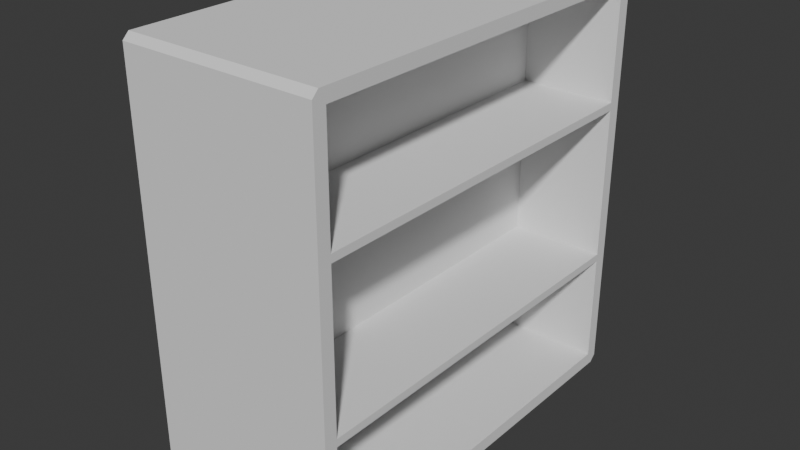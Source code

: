 # Source: shelf.blend  (saved by Blender 4.2.66; exported with 4.5.12 LTS)
import bpy
from mathutils import Matrix  # noqa: F401  (used for matrix-valued properties, if any)

bpy.ops.wm.read_factory_settings(use_empty=True)
scene = bpy.context.scene
scene.name = 'Scene'

# ---- collections
col_collection = bpy.data.collections.new('Collection'); scene.collection.children.link(col_collection)

# ---- world
world_world = bpy.data.worlds.new('World'); scene.world = world_world
world_world.use_nodes = True; world_world.node_tree.nodes.clear()
_N = world_world.node_tree.nodes; _L = world_world.node_tree.links
n0 = _N.new('ShaderNodeOutputWorld'); n0.name = 'World Output'; n0.location = (300, 300)
n1 = _N.new('ShaderNodeBackground'); n1.name = 'Background'; n1.location = (10, 300)
n1.inputs[0].default_value = (0.05088, 0.05088, 0.05088, 1.0)
_L.new(n1.outputs[0], n0.inputs[0])
n0.is_active_output = True
world_world.color = (0.05088, 0.05088, 0.05088)
world_world.sun_shadow_jitter_overblur = 0.0

# ---- meshes
me_cube_001 = bpy.data.meshes.new('Cube.001')
me_cube_001.from_pydata([(-1.5, -2.965, -2.328), (-1.5, -2.965, 3.726), (-1.5, 2.965, -2.328), (-1.5, 2.965, 3.726), (1.5, -2.965, -2.328), (1.5, -2.965, 3.726), (1.5, 2.965, -2.328), (1.5, 2.965, 3.726), (-1.5, -3.167, -0.6204), (-1.5, -3.167, -0.4912), (-1.5, -3.167, 1.89), (-1.5, -3.167, 2.019), (-1.5, 3.167, 2.019), (-1.5, 3.167, 1.89), (-1.5, 3.167, -0.4912), (-1.5, 3.167, -0.6204), (1.5, 3.167, 2.019), (1.5, 3.167, 1.89), (1.5, 3.167, -0.4912), (1.5, 3.167, -0.6204), (1.5, -3.167, 2.019), (1.5, -3.167, 1.89), (1.5, -3.167, -0.4912), (1.5, -3.167, -0.6204), (-1.5, -2.965, -0.6083), (-1.5, -2.965, -0.4872), (-1.5, -2.965, 1.886), (-1.5, -2.965, 2.007), (-1.5, 2.965, 2.007), (-1.5, 2.965, 1.886), (-1.5, 2.965, -0.4872), (-1.5, 2.965, -0.6083), (1.5, 2.965, 2.007), (1.5, 2.965, 1.886), (1.5, 2.965, -0.4872), (1.5, 2.965, -0.6083), (1.5, -2.965, 2.007), (1.5, -2.965, 1.886), (1.5, -2.965, -0.4872), (1.5, -2.965, -0.6083), (-0.007087, 2.965, -2.328), (-0.007087, -2.965, -2.328), (-0.007087, -2.965, 2.007), (-0.007087, -2.965, 3.726), (-0.007087, 2.965, 3.726), (-0.007087, 2.965, -0.6083), (0.007087, 2.965, -0.6083), (0.007087, 2.965, -2.328), (0.007087, -2.965, -2.328), (0.007087, 2.965, 3.726), (0.007087, -2.965, 3.726), (0.007087, -2.965, -0.6083), (-0.007087, -2.965, -0.6083), (-0.007087, -2.965, -0.4872), (-0.007087, -2.965, 1.886), (-0.007087, 2.965, 2.007), (-0.007087, 2.965, 1.886), (-0.007087, 2.965, -0.4872), (0.007087, 2.965, 2.007), (0.007087, 2.965, 1.886), (0.007087, 2.965, -0.4872), (0.007087, -2.965, 2.007), (0.007087, -2.965, 1.886), (0.007087, -2.965, -0.4872), (-1.5, 3.167, -2.431), (-1.5, 3.069, -2.529), (-1.5, 3.098, -2.46), (-1.5, -3.069, -2.529), (-1.5, -3.167, -2.431), (-1.5, -3.098, -2.46), (-1.5, -3.167, 3.83), (-1.5, -3.069, 3.928), (-1.5, -3.098, 3.859), (-1.5, 3.069, 3.928), (-1.5, 3.167, 3.83), (-1.5, 3.098, 3.859), (1.5, 3.167, 3.83), (1.5, 3.069, 3.928), (1.5, 3.098, 3.859), (1.5, 3.069, -2.529), (1.5, 3.167, -2.431), (1.5, 3.098, -2.46), (1.5, -3.167, -2.431), (1.5, -3.069, -2.529), (1.5, -3.098, -2.46), (1.5, -3.069, 3.928), (1.5, -3.167, 3.83), (1.5, -3.098, 3.859)], [], [(33, 37, 62, 59), (28, 3, 75, 74, 12), (32, 7, 49, 58), (3, 1, 72, 71, 73, 75), (2, 31, 15, 64, 66), (12, 74, 76, 16), (64, 15, 19, 80), (1, 27, 11, 70, 72), (77, 73, 71, 85), (5, 7, 78, 77, 85, 87), (6, 4, 84, 83, 79, 81), (4, 39, 23, 82, 84), (7, 32, 16, 76, 78), (36, 5, 87, 86, 20), (39, 38, 22, 23), (38, 37, 21, 22), (37, 36, 20, 21), (35, 6, 81, 80, 19), (32, 33, 17, 16), (33, 34, 18, 17), (34, 35, 19, 18), (82, 23, 8, 68), (31, 30, 14, 15), (30, 29, 13, 14), (29, 28, 12, 13), (20, 86, 70, 11), (27, 26, 10, 11), (26, 25, 9, 10), (25, 24, 8, 9), (24, 0, 69, 68, 8), (23, 22, 9, 8), (22, 21, 10, 9), (21, 20, 11, 10), (31, 2, 40, 45), (35, 34, 38, 39), (30, 25, 53, 57), (33, 32, 36, 37), (65, 79, 83, 67), (15, 14, 18, 19), (14, 13, 17, 18), (13, 12, 16, 17), (0, 24, 52, 41), (24, 25, 30, 31), (38, 34, 60, 63), (26, 27, 28, 29), (42, 43, 44, 55), (58, 49, 50, 61), (47, 46, 51, 48), (60, 59, 62, 63), (41, 52, 45, 40), (53, 54, 56, 57), (26, 29, 56, 54), (6, 35, 46, 47), (36, 32, 58, 61), (25, 26, 54, 53), (28, 27, 42, 55), (34, 33, 59, 60), (4, 6, 47, 48), (7, 5, 50, 49), (3, 28, 55, 44), (5, 36, 61, 50), (39, 4, 48, 51), (2, 0, 41, 40), (27, 1, 43, 42), (29, 30, 57, 56), (35, 39, 51, 46), (37, 38, 63, 62), (24, 31, 45, 52), (1, 3, 44, 43), (64, 65, 66), (67, 68, 69), (70, 71, 72), (73, 74, 75), (76, 77, 78), (79, 80, 81), (82, 83, 84), (85, 86, 87), (79, 65, 64, 80), (73, 77, 76, 74), (67, 83, 82, 68), (85, 71, 70, 86), (0, 2, 66, 65, 67, 69)])
_uv = me_cube_001.uv_layers.new(name='UVMap')
_uv.uv.foreach_set('vector', [0.7705, 0.8633, 0.7705, 0.5917, 0.8389, 0.5917, 0.8389, 0.8633, 0.2857, 0.09286, 0.2857, 0.01412, 0.2918, 0.008049, 0.295, 0.009363, 0.295, 0.09231, 0.2992, 0.967, 0.2992, 0.8883, 0.3676, 0.8883, 0.3676, 0.967, 0.2857, 0.01412, 0.01412, 0.01412, 0.008049, 0.008049, 0.009363, 0.004878, 0.2905, 0.004878, 0.2918, 0.008049, 0.2857, 0.2914, 0.2857, 0.2126, 0.295, 0.2132, 0.295, 0.2961, 0.2918, 0.2975, 0.2992, 0.3933, 0.2992, 0.3104, 0.4366, 0.3104, 0.4366, 0.3933, 0.2992, 0.5972, 0.2992, 0.5142, 0.4366, 0.5142, 0.4366, 0.5972, 0.01412, 0.01412, 0.01412, 0.09286, 0.004878, 0.09231, 0.004878, 0.009363, 0.008049, 0.008049, 0.1423, 0.596, 0.004878, 0.596, 0.004878, 0.3149, 0.1423, 0.3149, 0.5855, 0.01412, 0.3139, 0.01412, 0.3079, 0.008049, 0.3092, 0.004878, 0.5903, 0.004878, 0.5916, 0.008049, 0.3139, 0.2914, 0.5855, 0.2914, 0.5916, 0.2975, 0.5903, 0.3006, 0.3092, 0.3006, 0.3079, 0.2975, 0.5855, 0.2914, 0.5855, 0.2126, 0.5948, 0.2132, 0.5948, 0.2961, 0.5916, 0.2975, 0.3139, 0.01412, 0.3139, 0.09286, 0.3047, 0.09231, 0.3047, 0.009363, 0.3079, 0.008049, 0.5855, 0.09286, 0.5855, 0.01412, 0.5916, 0.008049, 0.5948, 0.009363, 0.5948, 0.09231, 0.5855, 0.2126, 0.5855, 0.2071, 0.5948, 0.2073, 0.5948, 0.2132, 0.5855, 0.2071, 0.5855, 0.09841, 0.5948, 0.09822, 0.5948, 0.2073, 0.5855, 0.09841, 0.5855, 0.09286, 0.5948, 0.09231, 0.5948, 0.09822, 0.3139, 0.2126, 0.3139, 0.2914, 0.3079, 0.2975, 0.3047, 0.2961, 0.3047, 0.2132, 0.3139, 0.09286, 0.3139, 0.09841, 0.3047, 0.09822, 0.3047, 0.09231, 0.3139, 0.09841, 0.3139, 0.2071, 0.3047, 0.2073, 0.3047, 0.09822, 0.3139, 0.2071, 0.3139, 0.2126, 0.3047, 0.2132, 0.3047, 0.2073, 0.4463, 0.5972, 0.4463, 0.5142, 0.5837, 0.5142, 0.5837, 0.5972, 0.2857, 0.2126, 0.2857, 0.2071, 0.295, 0.2073, 0.295, 0.2132, 0.2857, 0.2071, 0.2857, 0.09841, 0.295, 0.09822, 0.295, 0.2073, 0.2857, 0.09841, 0.2857, 0.09286, 0.295, 0.09231, 0.295, 0.09822, 0.4463, 0.3933, 0.4463, 0.3104, 0.5837, 0.3104, 0.5837, 0.3933, 0.01412, 0.09286, 0.01412, 0.09841, 0.004878, 0.09822, 0.004878, 0.09231, 0.01412, 0.09841, 0.01412, 0.2071, 0.004878, 0.2073, 0.004878, 0.09822, 0.01412, 0.2071, 0.01412, 0.2126, 0.004878, 0.2132, 0.004878, 0.2073, 0.01412, 0.2126, 0.01412, 0.2914, 0.008049, 0.2975, 0.004878, 0.2961, 0.004878, 0.2132, 0.4463, 0.5142, 0.4463, 0.5083, 0.5837, 0.5083, 0.5837, 0.5142, 0.4463, 0.5083, 0.4463, 0.3992, 0.5837, 0.3992, 0.5837, 0.5083, 0.4463, 0.3992, 0.4463, 0.3933, 0.5837, 0.3933, 0.5837, 0.3992, 0.1514, 0.8916, 0.1514, 0.9703, 0.08301, 0.9703, 0.08301, 0.8916, 0.3139, 0.2126, 0.3139, 0.2071, 0.5855, 0.2071, 0.5855, 0.2126, 0.8004, 0.582, 0.8004, 0.3104, 0.8688, 0.3104, 0.8688, 0.582, 0.3139, 0.09841, 0.3139, 0.09286, 0.5855, 0.09286, 0.5855, 0.09841, 0.2894, 0.596, 0.152, 0.596, 0.152, 0.3149, 0.2894, 0.3149, 0.2992, 0.5142, 0.2992, 0.5083, 0.4366, 0.5083, 0.4366, 0.5142, 0.2992, 0.5083, 0.2992, 0.3992, 0.4366, 0.3992, 0.4366, 0.5083, 0.2992, 0.3992, 0.2992, 0.3933, 0.4366, 0.3933, 0.4366, 0.3992, 0.1611, 0.9703, 0.1611, 0.8916, 0.2295, 0.8916, 0.2295, 0.9703, 0.01412, 0.2126, 0.01412, 0.2071, 0.2857, 0.2071, 0.2857, 0.2126, 0.3676, 0.6069, 0.3676, 0.8785, 0.2992, 0.8785, 0.2992, 0.6069, 0.01412, 0.09841, 0.01412, 0.09286, 0.2857, 0.09286, 0.2857, 0.09841, 0.7907, 0.582, 0.7119, 0.582, 0.7119, 0.3104, 0.7907, 0.3104, 0.8017, 0.2765, 0.723, 0.2765, 0.723, 0.004878, 0.8017, 0.004878, 0.6722, 0.8633, 0.5935, 0.8633, 0.5935, 0.5917, 0.6722, 0.5917, 0.7022, 0.582, 0.5935, 0.582, 0.5935, 0.3104, 0.7022, 0.3104, 0.7607, 0.8633, 0.682, 0.8633, 0.682, 0.5917, 0.7607, 0.5917, 0.7132, 0.2765, 0.6045, 0.2765, 0.6045, 0.004878, 0.7132, 0.004878, 0.4457, 0.6069, 0.4457, 0.8785, 0.3773, 0.8785, 0.3773, 0.6069, 0.906, 0.9518, 0.906, 0.8731, 0.9744, 0.8731, 0.9744, 0.9518, 0.5238, 0.6069, 0.5238, 0.8785, 0.4554, 0.8785, 0.4554, 0.6069, 0.5935, 0.9818, 0.5935, 0.8731, 0.6619, 0.8731, 0.6619, 0.9818, 0.8115, 0.2765, 0.8115, 0.004878, 0.8799, 0.004878, 0.8799, 0.2765, 0.6716, 0.9818, 0.6716, 0.8731, 0.74, 0.8731, 0.74, 0.9818, 0.07325, 0.6102, 0.07325, 0.8818, 0.004878, 0.8818, 0.004878, 0.6102, 0.08301, 0.8818, 0.08301, 0.6102, 0.1514, 0.6102, 0.1514, 0.8818, 0.4457, 0.8883, 0.4457, 0.967, 0.3773, 0.967, 0.3773, 0.8883, 0.5238, 0.8883, 0.5238, 0.967, 0.4554, 0.967, 0.4554, 0.8883, 0.9951, 0.5917, 0.9951, 0.6705, 0.9267, 0.6705, 0.9267, 0.5917, 0.1611, 0.8818, 0.1611, 0.6102, 0.2295, 0.6102, 0.2295, 0.8818, 0.004878, 0.9703, 0.004878, 0.8916, 0.07325, 0.8916, 0.07325, 0.9703, 0.8181, 0.8731, 0.8181, 0.9818, 0.7497, 0.9818, 0.7497, 0.8731, 0.8486, 0.8633, 0.8486, 0.5917, 0.917, 0.5917, 0.917, 0.8633, 0.8963, 0.8731, 0.8963, 0.9818, 0.8279, 0.9818, 0.8279, 0.8731, 0.9469, 0.3104, 0.9469, 0.582, 0.8786, 0.582, 0.8786, 0.3104, 0.958, 0.004878, 0.958, 0.2765, 0.8896, 0.2765, 0.8896, 0.004878, 0.295, 0.2961, 0.2905, 0.3006, 0.2918, 0.2975, 0.009363, 0.3006, 0.004878, 0.2961, 0.008049, 0.2975, 0.004878, 0.009363, 0.009363, 0.004878, 0.008049, 0.008049, 0.2905, 0.004878, 0.295, 0.009363, 0.2918, 0.008049, 0.3047, 0.009363, 0.3092, 0.004878, 0.3079, 0.008049, 0.3092, 0.3006, 0.3047, 0.2961, 0.3079, 0.2975, 0.5948, 0.2961, 0.5903, 0.3006, 0.5916, 0.2975, 0.5903, 0.004878, 0.5948, 0.009363, 0.5916, 0.008049, 0.152, 0.596, 0.2894, 0.596, 0.2894, 0.6005, 0.152, 0.6005, 0.004878, 0.596, 0.1423, 0.596, 0.1423, 0.6005, 0.004878, 0.6005, 0.2894, 0.3149, 0.152, 0.3149, 0.152, 0.3104, 0.2894, 0.3104, 0.1423, 0.3149, 0.004878, 0.3149, 0.004878, 0.3104, 0.1423, 0.3104, 0.01412, 0.2914, 0.2857, 0.2914, 0.2918, 0.2975, 0.2905, 0.3006, 0.009363, 0.3006, 0.008049, 0.2975])
me_cube_001.update()

# ---- objects
ob_cube = bpy.data.objects.new('Cube', me_cube_001)

# ---- transforms, parenting, visibility, modifiers, constraints
ob_cube.location = (0.0, 0.0, 0.0)

# ---- collection membership
col_collection.objects.link(ob_cube)

# ---- scene / render settings (as saved in the file)
scene.frame_start = 1; scene.frame_end = 250; scene.frame_set(1)
scene.render.engine = 'BLENDER_EEVEE_NEXT'
bpy.context.view_layer.update()

# ---- added for rendering (the .blend has no active camera and no usable light): camera, sun
cam_auto = bpy.data.cameras.new('AutoCamera')
cam_auto.lens = 50.0
cam_auto.sensor_width = 36.0
cam_auto.clip_end = 1000.0
ob_auto_camera = bpy.data.objects.new('AutoCamera', cam_auto)
scene.collection.objects.link(ob_auto_camera)
ob_auto_camera.location = (8.81713, -10.5806, 7.75311)
ob_auto_camera.rotation_euler = (1.09748, -7.21219e-08, 0.694738)
scene.camera = ob_auto_camera
light_auto_sun = bpy.data.lights.new('AutoSun', 'SUN')
light_auto_sun.energy = 3.0
light_auto_sun.angle = 0.0523599
ob_auto_sun = bpy.data.objects.new('AutoSun', light_auto_sun)
scene.collection.objects.link(ob_auto_sun)
ob_auto_sun.rotation_euler = (0.872665, 0.174533, 0.523599)
bpy.context.view_layer.update()
